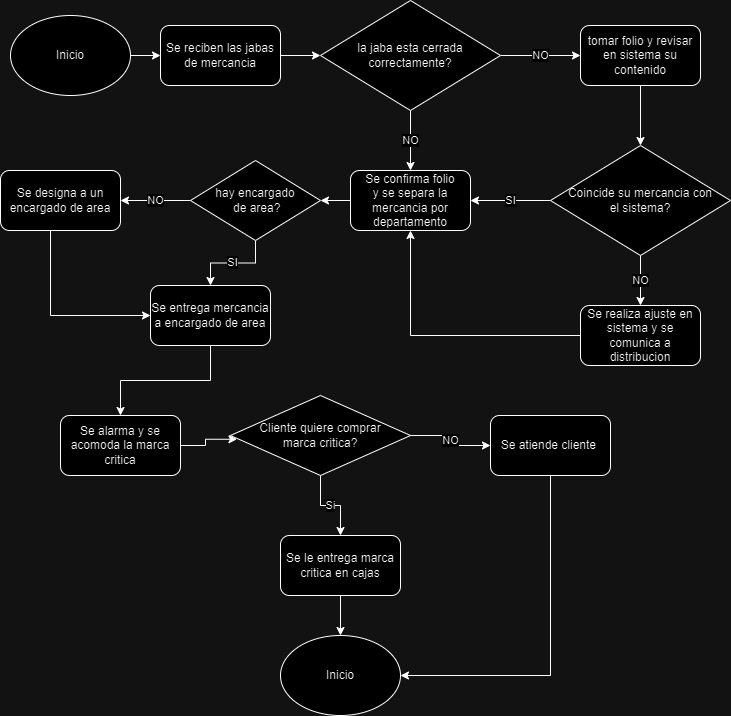

The diagram above was exported from draw.io. Its source (the exported page's mxGraphModel, read from the mxfile embedded in the PNG):
<mxGraphModel dx="1261" dy="716" grid="1" gridSize="10" guides="1" tooltips="1" connect="1" arrows="1" fold="1" page="1" pageScale="1" pageWidth="827" pageHeight="1169" math="0" shadow="0">
  <root>
    <mxCell id="0" />
    <mxCell id="1" parent="0" />
    <mxCell id="TA3oj6KGElUzGd-EjG1Q-8" style="edgeStyle=orthogonalEdgeStyle;rounded=0;orthogonalLoop=1;jettySize=auto;html=1;" edge="1" parent="1" source="TA3oj6KGElUzGd-EjG1Q-3" target="TA3oj6KGElUzGd-EjG1Q-9">
      <mxGeometry relative="1" as="geometry">
        <mxPoint x="414" y="70" as="targetPoint" />
      </mxGeometry>
    </mxCell>
    <mxCell id="TA3oj6KGElUzGd-EjG1Q-3" value="Se reciben las jabas de mercancia" style="rounded=1;whiteSpace=wrap;html=1;" vertex="1" parent="1">
      <mxGeometry x="170" y="40" width="120" height="60" as="geometry" />
    </mxCell>
    <mxCell id="TA3oj6KGElUzGd-EjG1Q-7" style="edgeStyle=orthogonalEdgeStyle;rounded=0;orthogonalLoop=1;jettySize=auto;html=1;" edge="1" parent="1" source="TA3oj6KGElUzGd-EjG1Q-6" target="TA3oj6KGElUzGd-EjG1Q-3">
      <mxGeometry relative="1" as="geometry" />
    </mxCell>
    <mxCell id="TA3oj6KGElUzGd-EjG1Q-6" value="Inicio" style="ellipse;whiteSpace=wrap;html=1;" vertex="1" parent="1">
      <mxGeometry x="20" y="30" width="120" height="80" as="geometry" />
    </mxCell>
    <mxCell id="TA3oj6KGElUzGd-EjG1Q-11" value="NO" style="edgeStyle=orthogonalEdgeStyle;rounded=0;orthogonalLoop=1;jettySize=auto;html=1;" edge="1" parent="1" source="TA3oj6KGElUzGd-EjG1Q-9" target="TA3oj6KGElUzGd-EjG1Q-10">
      <mxGeometry relative="1" as="geometry" />
    </mxCell>
    <mxCell id="TA3oj6KGElUzGd-EjG1Q-17" value="NO" style="edgeStyle=orthogonalEdgeStyle;rounded=0;orthogonalLoop=1;jettySize=auto;html=1;entryX=0.5;entryY=0;entryDx=0;entryDy=0;" edge="1" parent="1" source="TA3oj6KGElUzGd-EjG1Q-9" target="TA3oj6KGElUzGd-EjG1Q-16">
      <mxGeometry relative="1" as="geometry" />
    </mxCell>
    <mxCell id="TA3oj6KGElUzGd-EjG1Q-9" value="la jaba esta cerrada&lt;div&gt;correctamente?&lt;/div&gt;" style="rhombus;whiteSpace=wrap;html=1;" vertex="1" parent="1">
      <mxGeometry x="330" y="15" width="180" height="110" as="geometry" />
    </mxCell>
    <mxCell id="TA3oj6KGElUzGd-EjG1Q-13" style="edgeStyle=orthogonalEdgeStyle;rounded=0;orthogonalLoop=1;jettySize=auto;html=1;" edge="1" parent="1" source="TA3oj6KGElUzGd-EjG1Q-10" target="TA3oj6KGElUzGd-EjG1Q-12">
      <mxGeometry relative="1" as="geometry" />
    </mxCell>
    <mxCell id="TA3oj6KGElUzGd-EjG1Q-10" value="tomar folio y revisar en sistema su contenido" style="rounded=1;whiteSpace=wrap;html=1;" vertex="1" parent="1">
      <mxGeometry x="590" y="40" width="120" height="60" as="geometry" />
    </mxCell>
    <mxCell id="TA3oj6KGElUzGd-EjG1Q-14" value="SI" style="edgeStyle=orthogonalEdgeStyle;rounded=0;orthogonalLoop=1;jettySize=auto;html=1;entryX=1;entryY=0.5;entryDx=0;entryDy=0;" edge="1" parent="1" source="TA3oj6KGElUzGd-EjG1Q-12" target="TA3oj6KGElUzGd-EjG1Q-16">
      <mxGeometry relative="1" as="geometry">
        <mxPoint x="450" y="220" as="targetPoint" />
      </mxGeometry>
    </mxCell>
    <mxCell id="TA3oj6KGElUzGd-EjG1Q-18" value="NO" style="edgeStyle=orthogonalEdgeStyle;rounded=0;orthogonalLoop=1;jettySize=auto;html=1;entryX=0.5;entryY=0;entryDx=0;entryDy=0;" edge="1" parent="1" source="TA3oj6KGElUzGd-EjG1Q-12" target="TA3oj6KGElUzGd-EjG1Q-19">
      <mxGeometry relative="1" as="geometry">
        <mxPoint x="650" y="300" as="targetPoint" />
      </mxGeometry>
    </mxCell>
    <mxCell id="TA3oj6KGElUzGd-EjG1Q-12" value="Coincide su mercancia con&lt;div&gt;el sistema?&lt;/div&gt;" style="rhombus;whiteSpace=wrap;html=1;" vertex="1" parent="1">
      <mxGeometry x="560" y="160" width="180" height="110" as="geometry" />
    </mxCell>
    <mxCell id="TA3oj6KGElUzGd-EjG1Q-27" style="edgeStyle=orthogonalEdgeStyle;rounded=0;orthogonalLoop=1;jettySize=auto;html=1;" edge="1" parent="1" source="TA3oj6KGElUzGd-EjG1Q-16" target="TA3oj6KGElUzGd-EjG1Q-26">
      <mxGeometry relative="1" as="geometry" />
    </mxCell>
    <mxCell id="TA3oj6KGElUzGd-EjG1Q-16" value="Se confirma folio&lt;div&gt;y se separa la mercancia por departamento&lt;/div&gt;" style="rounded=1;whiteSpace=wrap;html=1;" vertex="1" parent="1">
      <mxGeometry x="360" y="185" width="120" height="60" as="geometry" />
    </mxCell>
    <mxCell id="TA3oj6KGElUzGd-EjG1Q-22" style="edgeStyle=orthogonalEdgeStyle;rounded=0;orthogonalLoop=1;jettySize=auto;html=1;entryX=0.5;entryY=1;entryDx=0;entryDy=0;" edge="1" parent="1" source="TA3oj6KGElUzGd-EjG1Q-19" target="TA3oj6KGElUzGd-EjG1Q-16">
      <mxGeometry relative="1" as="geometry" />
    </mxCell>
    <mxCell id="TA3oj6KGElUzGd-EjG1Q-19" value="Se realiza ajuste en sistema y se comunica a distribucion" style="rounded=1;whiteSpace=wrap;html=1;" vertex="1" parent="1">
      <mxGeometry x="590" y="320" width="120" height="60" as="geometry" />
    </mxCell>
    <mxCell id="TA3oj6KGElUzGd-EjG1Q-30" value="NO" style="edgeStyle=orthogonalEdgeStyle;rounded=0;orthogonalLoop=1;jettySize=auto;html=1;entryX=1;entryY=0.5;entryDx=0;entryDy=0;" edge="1" parent="1" source="TA3oj6KGElUzGd-EjG1Q-26" target="TA3oj6KGElUzGd-EjG1Q-29">
      <mxGeometry relative="1" as="geometry" />
    </mxCell>
    <mxCell id="TA3oj6KGElUzGd-EjG1Q-33" value="SI" style="edgeStyle=orthogonalEdgeStyle;rounded=0;orthogonalLoop=1;jettySize=auto;html=1;" edge="1" parent="1" source="TA3oj6KGElUzGd-EjG1Q-26" target="TA3oj6KGElUzGd-EjG1Q-32">
      <mxGeometry relative="1" as="geometry" />
    </mxCell>
    <mxCell id="TA3oj6KGElUzGd-EjG1Q-26" value="hay encargado&lt;div&gt;&amp;nbsp;de area?&lt;/div&gt;" style="rhombus;whiteSpace=wrap;html=1;" vertex="1" parent="1">
      <mxGeometry x="200" y="175" width="130" height="80" as="geometry" />
    </mxCell>
    <mxCell id="TA3oj6KGElUzGd-EjG1Q-31" style="edgeStyle=orthogonalEdgeStyle;rounded=0;orthogonalLoop=1;jettySize=auto;html=1;entryX=0;entryY=0.5;entryDx=0;entryDy=0;" edge="1" parent="1" source="TA3oj6KGElUzGd-EjG1Q-29" target="TA3oj6KGElUzGd-EjG1Q-32">
      <mxGeometry relative="1" as="geometry">
        <mxPoint x="60" y="330" as="targetPoint" />
        <Array as="points">
          <mxPoint x="60" y="330" />
        </Array>
      </mxGeometry>
    </mxCell>
    <mxCell id="TA3oj6KGElUzGd-EjG1Q-29" value="Se designa a un encargado de area" style="rounded=1;whiteSpace=wrap;html=1;" vertex="1" parent="1">
      <mxGeometry x="10" y="185" width="120" height="60" as="geometry" />
    </mxCell>
    <mxCell id="TA3oj6KGElUzGd-EjG1Q-35" style="edgeStyle=orthogonalEdgeStyle;rounded=0;orthogonalLoop=1;jettySize=auto;html=1;entryX=0.5;entryY=0;entryDx=0;entryDy=0;" edge="1" parent="1" source="TA3oj6KGElUzGd-EjG1Q-32" target="TA3oj6KGElUzGd-EjG1Q-34">
      <mxGeometry relative="1" as="geometry" />
    </mxCell>
    <mxCell id="TA3oj6KGElUzGd-EjG1Q-32" value="Se entrega mercancia a encargado de area" style="rounded=1;whiteSpace=wrap;html=1;" vertex="1" parent="1">
      <mxGeometry x="160" y="300" width="120" height="60" as="geometry" />
    </mxCell>
    <mxCell id="TA3oj6KGElUzGd-EjG1Q-34" value="Se alarma y se acomoda la marca critica" style="rounded=1;whiteSpace=wrap;html=1;" vertex="1" parent="1">
      <mxGeometry x="70" y="430" width="120" height="60" as="geometry" />
    </mxCell>
    <mxCell id="TA3oj6KGElUzGd-EjG1Q-42" value="NO" style="edgeStyle=orthogonalEdgeStyle;rounded=0;orthogonalLoop=1;jettySize=auto;html=1;" edge="1" parent="1" source="TA3oj6KGElUzGd-EjG1Q-38" target="TA3oj6KGElUzGd-EjG1Q-44">
      <mxGeometry relative="1" as="geometry">
        <mxPoint x="620" y="459.9999999999999" as="targetPoint" />
      </mxGeometry>
    </mxCell>
    <mxCell id="TA3oj6KGElUzGd-EjG1Q-46" value="Si" style="edgeStyle=orthogonalEdgeStyle;rounded=0;orthogonalLoop=1;jettySize=auto;html=1;" edge="1" parent="1" source="TA3oj6KGElUzGd-EjG1Q-38" target="TA3oj6KGElUzGd-EjG1Q-45">
      <mxGeometry relative="1" as="geometry" />
    </mxCell>
    <mxCell id="TA3oj6KGElUzGd-EjG1Q-38" value="Cliente quiere comprar&lt;div&gt;marca critica?&lt;/div&gt;" style="rhombus;whiteSpace=wrap;html=1;" vertex="1" parent="1">
      <mxGeometry x="240" y="410" width="180" height="80" as="geometry" />
    </mxCell>
    <mxCell id="TA3oj6KGElUzGd-EjG1Q-41" style="edgeStyle=orthogonalEdgeStyle;rounded=0;orthogonalLoop=1;jettySize=auto;html=1;entryX=0.036;entryY=0.547;entryDx=0;entryDy=0;entryPerimeter=0;" edge="1" parent="1" source="TA3oj6KGElUzGd-EjG1Q-34" target="TA3oj6KGElUzGd-EjG1Q-38">
      <mxGeometry relative="1" as="geometry" />
    </mxCell>
    <mxCell id="TA3oj6KGElUzGd-EjG1Q-49" style="edgeStyle=orthogonalEdgeStyle;rounded=0;orthogonalLoop=1;jettySize=auto;html=1;entryX=1;entryY=0.5;entryDx=0;entryDy=0;" edge="1" parent="1" source="TA3oj6KGElUzGd-EjG1Q-44" target="TA3oj6KGElUzGd-EjG1Q-47">
      <mxGeometry relative="1" as="geometry">
        <Array as="points">
          <mxPoint x="560" y="690" />
        </Array>
      </mxGeometry>
    </mxCell>
    <mxCell id="TA3oj6KGElUzGd-EjG1Q-44" value="Se atiende cliente&amp;nbsp;" style="rounded=1;whiteSpace=wrap;html=1;" vertex="1" parent="1">
      <mxGeometry x="500" y="430" width="120" height="60" as="geometry" />
    </mxCell>
    <mxCell id="TA3oj6KGElUzGd-EjG1Q-48" value="" style="edgeStyle=orthogonalEdgeStyle;rounded=0;orthogonalLoop=1;jettySize=auto;html=1;" edge="1" parent="1" source="TA3oj6KGElUzGd-EjG1Q-45" target="TA3oj6KGElUzGd-EjG1Q-47">
      <mxGeometry relative="1" as="geometry" />
    </mxCell>
    <mxCell id="TA3oj6KGElUzGd-EjG1Q-45" value="Se le entrega marca critica en cajas" style="rounded=1;whiteSpace=wrap;html=1;" vertex="1" parent="1">
      <mxGeometry x="290" y="550" width="120" height="60" as="geometry" />
    </mxCell>
    <mxCell id="TA3oj6KGElUzGd-EjG1Q-47" value="Inicio" style="ellipse;whiteSpace=wrap;html=1;" vertex="1" parent="1">
      <mxGeometry x="290" y="650" width="120" height="80" as="geometry" />
    </mxCell>
  </root>
</mxGraphModel>